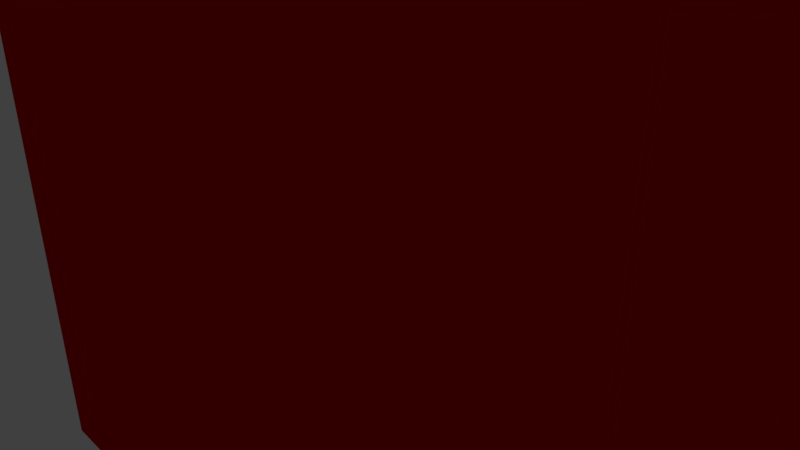 # Source: Item_Medkit.blend  (saved by Blender 2.78.0; exported with 4.5.12 LTS)
import bpy
from mathutils import Matrix  # noqa: F401  (used for matrix-valued properties, if any)

bpy.ops.wm.read_factory_settings(use_empty=True)
scene = bpy.context.scene
scene.name = 'Scene'

# ---- collections
col_collection_1 = bpy.data.collections.new('Collection 1'); scene.collection.children.link(col_collection_1)

# ---- materials (node trees are filled in below, after node groups)
mat_medkitmat = bpy.data.materials.new('MedkitMat')
mat_medkitmat.alpha_threshold = 0.0
mat_medkitmat.use_transparent_shadow = False
mat_medkitmat.diffuse_color = (0.5926, 0.0, 0.0009161, 1.0)
mat_medkitmat.roughness = 0.5

# ---- material node trees

# ---- world
world_world = bpy.data.worlds.new('World'); scene.world = world_world
world_world.color = (0.05088, 0.05088, 0.05088)
world_world.use_sun_shadow = False
world_world.sun_shadow_jitter_overblur = 0.0
world_world.cycles.sampling_method = 'MANUAL'

# ---- cameras
cam_camera = bpy.data.cameras.new('Camera')
cam_camera.clip_end = 100.0
cam_camera.lens = 35.0
cam_camera.sensor_width = 32.0
cam_camera.sensor_height = 18.0
cam_camera.ortho_scale = 7.314
cam_camera.dof.focus_distance = 0.0
cam_camera.dof.aperture_fstop = 128.0

# ---- lights
light_lamp = bpy.data.lights.new('Lamp', 'POINT')
light_lamp.transmission_factor = 0.0
light_lamp.cutoff_distance = 30.0
light_lamp.energy = 100.0
light_lamp.shadow_buffer_clip_start = 1.001
light_lamp.shadow_soft_size = 0.1
light_lamp.shadow_maximum_resolution = 0.006
light_lamp.use_absolute_resolution = True

# ---- meshes
me_cube = bpy.data.meshes.new('Cube')
me_cube.from_pydata([(1.0, -1.0, -1.0), (1.0, -1.0, 1.0), (1.0, 1.0, -1.0), (1.0, 1.0, 1.0), (0.3625, -0.3278, 1.0), (0.3625, 0.3278, 1.0), (0.6643, -0.3278, 1.0), (0.6643, 0.3278, 1.0), (0.3625, -0.3278, 1.476), (0.3625, 0.3278, 1.476), (0.6643, -0.3278, 1.476), (0.6643, 0.3278, 1.476), (0.3625, 0.3278, 1.261), (0.3625, -0.3278, 1.261), (0.3691, -0.3278, 1.257), (0.0, -1.0, -1.0), (0.0, -1.0, 1.0), (0.0, 1.0, -1.0), (0.0, 1.0, 1.0), (-1.0, -1.0, -1.0), (-1.0, -1.0, 1.0), (-1.0, 1.0, -1.0), (-1.0, 1.0, 1.0), (-0.3625, -0.3278, 1.0), (-0.3625, 0.3278, 1.0), (-0.6643, -0.3278, 1.0), (-0.6643, 0.3278, 1.0), (-0.3625, -0.3278, 1.476), (-0.3625, 0.3278, 1.476), (-0.6643, -0.3278, 1.476), (-0.6643, 0.3278, 1.476), (-0.3625, 0.3278, 1.261), (-0.3625, -0.3278, 1.261), (-0.3691, -0.3278, 1.257), (0.0, -0.3278, 1.476), (0.0, 0.3278, 1.476), (0.0, 0.3278, 1.261), (0.0, -0.3278, 1.261)], [], [(17, 18, 3, 2), (2, 3, 1, 0), (0, 1, 16, 15), (17, 2, 0, 15), (1, 3, 7, 6), (4, 6, 10, 14, 13), (18, 16, 4, 5), (16, 1, 6, 4), (3, 18, 5, 7), (11, 9, 8, 10), (7, 5, 12, 9, 11), (6, 7, 11, 10), (5, 4, 13, 12), (13, 14, 10, 8), (9, 12, 36, 35), (8, 9, 35, 34), (13, 8, 34, 37), (12, 13, 37, 36), (15, 17, 18, 16), (17, 21, 22, 18), (21, 19, 20, 22), (19, 15, 16, 20), (17, 15, 19, 21), (20, 25, 26, 22), (23, 32, 33, 29, 25), (18, 24, 23, 16), (16, 23, 25, 20), (22, 26, 24, 18), (30, 29, 27, 28), (26, 30, 28, 31, 24), (25, 29, 30, 26), (24, 31, 32, 23), (36, 35, 34, 37), (32, 27, 29, 33), (28, 35, 36, 31), (27, 34, 35, 28), (32, 37, 34, 27), (31, 36, 37, 32)])
me_cube.materials.append(mat_medkitmat)
me_cube.use_remesh_preserve_volume = False
me_cube.use_remesh_preserve_attributes = False
me_cube.use_mirror_vertex_groups = False
me_cube.update()

# ---- objects
ob_medkit = bpy.data.objects.new('MedKit', me_cube)
ob_lamp = bpy.data.objects.new('Lamp', light_lamp)
ob_camera = bpy.data.objects.new('Camera', cam_camera)

# ---- transforms, parenting, visibility, modifiers, constraints
ob_medkit.location = (0.0, 0.0, 0.0)
ob_medkit.scale = (5.051, 2.29, 4.615)
ob_medkit.lineart.crease_threshold = 0.0
ob_lamp.location = (4.076, 1.005, 5.904)
ob_lamp.rotation_euler = (0.6503, 0.05522, 1.866)
ob_lamp.lock_rotations_4d = False
ob_lamp.empty_display_type = 'ARROWS'
ob_lamp.color = (0.0, 0.0, 0.0, 0.0)
ob_lamp.lineart.crease_threshold = 0.0
ob_camera.location = (7.481, -6.508, 5.344)
ob_camera.rotation_euler = (1.109, 0.0, 0.8149)
ob_camera.lock_rotations_4d = False
ob_camera.empty_display_type = 'ARROWS'
ob_camera.color = (0.0, 0.0, 0.0, 0.0)
ob_camera.display_type = 'WIRE'
ob_camera.lineart.crease_threshold = 0.0

# ---- collection membership
col_collection_1.objects.link(ob_medkit)
col_collection_1.objects.link(ob_lamp)
col_collection_1.objects.link(ob_camera)

# ---- scene / render settings (as saved in the file)
scene.camera = ob_camera
scene.frame_start = 1; scene.frame_end = 250; scene.frame_set(1)
scene.render.engine = 'BLENDER_EEVEE_NEXT'
scene.render.resolution_percentage = 50
scene.render.dither_intensity = 0.0
scene.cycles.use_denoising = False
scene.cycles.samples = 128
scene.cycles.sampling_pattern = 'TABULATED_SOBOL'
scene.cycles.light_sampling_threshold = 0.0
scene.cycles.use_adaptive_sampling = False
scene.cycles.use_light_tree = False
scene.cycles.blur_glossy = 0.0
scene.cycles.sample_clamp_indirect = 0.0
scene.view_settings.view_transform = 'Standard'
bpy.context.view_layer.update()
